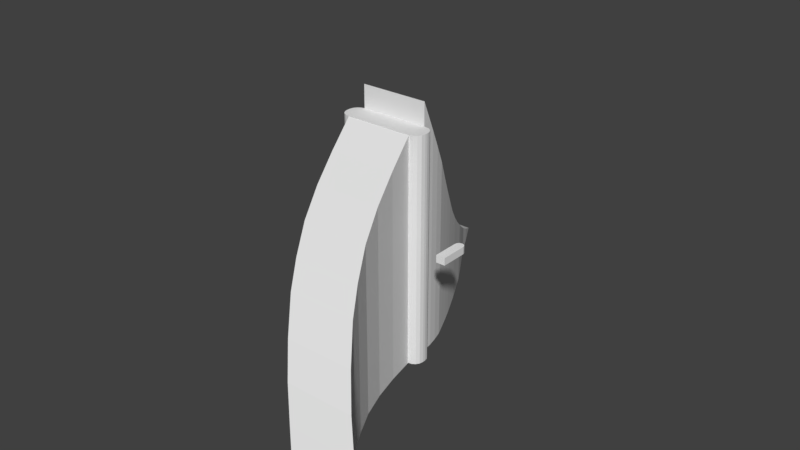 # Source: hotel.blend  (saved by Blender 2.78.0; exported with 4.5.12 LTS)
import bpy
from mathutils import Matrix  # noqa: F401  (used for matrix-valued properties, if any)

bpy.ops.wm.read_factory_settings(use_empty=True)
scene = bpy.context.scene
scene.name = 'Scene'

# ---- collections
col_collection_1 = bpy.data.collections.new('Collection 1'); scene.collection.children.link(col_collection_1)

# ---- materials (node trees are filled in below, after node groups)
mat_material = bpy.data.materials.new('Material')
mat_material.alpha_threshold = 0.0
mat_material.use_transparent_shadow = False
mat_material.roughness = 0.5
mat_material.line_color = (0.0, 0.0, 0.0, 1.0)

# ---- material node trees

# ---- world
world_world = bpy.data.worlds.new('World'); scene.world = world_world
world_world.color = (0.05088, 0.05088, 0.05088)
world_world.use_sun_shadow = False
world_world.sun_shadow_jitter_overblur = 0.0
world_world.cycles.sampling_method = 'MANUAL'

# ---- meshes
me_cube_004 = bpy.data.meshes.new('Cube.004')
me_cube_004.from_pydata([(-0.08204, -0.4163, -0.06525), (-0.08204, -0.4163, 0.06525), (0.08204, -0.4163, -0.06525), (0.08204, -0.4163, 0.06525), (-0.08204, 0.05725, -0.06525), (-0.002853, 0.1364, -0.06525), (-0.07143, 0.09684, -0.06525), (-0.04245, 0.1258, -0.06525), (-0.002853, 0.1364, 0.06525), (-0.08204, 0.05725, 0.06525), (-0.04245, 0.1258, 0.06525), (-0.07143, 0.09684, 0.06525), (0.002853, 0.1364, -0.06525), (0.08204, 0.05725, -0.06525), (0.04245, 0.1258, -0.06525), (0.07143, 0.09684, -0.06525), (0.08204, 0.05725, 0.06525), (0.002853, 0.1364, 0.06525), (0.07143, 0.09684, 0.06525), (0.04245, 0.1258, 0.06525)], [], [(5, 8, 17, 12), (4, 6, 7, 5, 12, 14, 15, 13, 2, 0), (2, 3, 1, 0), (16, 18, 19, 17, 8, 10, 11, 9, 1, 3), (13, 16, 3, 2), (8, 5, 7, 10), (10, 7, 6, 11), (11, 6, 4, 9), (16, 13, 15, 18), (18, 15, 14, 19), (19, 14, 12, 17), (0, 1, 9, 4)])
me_cube_004.use_remesh_preserve_volume = False
me_cube_004.use_remesh_preserve_attributes = False
me_cube_004.use_mirror_vertex_groups = False
me_cube_004.update()
me_cube_003 = bpy.data.meshes.new('Cube.003')
me_cube_003.from_pydata([(-0.8213, -1.012, -1.0), (-1.0, -0.8338, -1.0), (-0.8897, -0.9989, -1.0), (-0.9477, -0.9602, -1.0), (-0.9864, -0.9022, -1.0), (-1.0, -0.8338, 3.096), (-0.8213, -1.012, 3.096), (-0.9864, -0.9022, 3.096), (-0.9477, -0.9602, 3.096), (-0.8897, -0.9989, 3.096), (-1.0, -0.783, -1.0), (-0.8213, -0.6043, -1.0), (-0.9864, -0.7146, -1.0), (-0.9477, -0.6567, -1.0), (-0.8897, -0.6179, -1.0), (-0.8213, -0.6043, 3.096), (-1.0, -0.783, 3.096), (-0.8897, -0.6179, 3.096), (-0.9477, -0.6567, 3.096), (-0.9864, -0.7146, 3.096), (0.5818, -0.8338, -1.0), (0.4031, -1.012, -1.0), (0.5682, -0.9022, -1.0), (0.5295, -0.9602, -1.0), (0.4715, -0.9989, -1.0), (0.4031, -1.012, 3.096), (0.5818, -0.8338, 3.096), (0.4715, -0.9989, 3.096), (0.5295, -0.9602, 3.096), (0.5682, -0.9022, 3.096), (0.4031, -0.6043, -1.0), (0.5818, -0.783, -1.0), (0.4715, -0.6179, -1.0), (0.5295, -0.6567, -1.0), (0.5682, -0.7146, -1.0), (0.5818, -0.783, 3.096), (0.4031, -0.6043, 3.096), (0.5682, -0.7146, 3.096), (0.5295, -0.6567, 3.096), (0.4715, -0.6179, 3.096)], [], [(21, 25, 6, 0), (31, 35, 26, 20), (35, 37, 38, 39, 36, 15, 17, 18, 19, 16, 5, 7, 8, 9, 6, 25, 27, 28, 29, 26), (1, 5, 16, 10), (11, 15, 36, 30), (0, 6, 9, 2), (2, 9, 8, 3), (3, 8, 7, 4), (4, 7, 5, 1), (15, 11, 14, 17), (17, 14, 13, 18), (18, 13, 12, 19), (19, 12, 10, 16), (35, 31, 34, 37), (37, 34, 33, 38), (38, 33, 32, 39), (39, 32, 30, 36), (25, 21, 24, 27), (27, 24, 23, 28), (28, 23, 22, 29), (29, 22, 20, 26), (10, 12, 13, 14, 11, 30, 32, 33, 34, 31, 20, 22, 23, 24, 21, 0, 2, 3, 4, 1)])
me_cube_003.use_remesh_preserve_volume = False
me_cube_003.use_remesh_preserve_attributes = False
me_cube_003.use_mirror_vertex_groups = False
me_cube_003.update()
me_cube_002 = bpy.data.meshes.new('Cube.002')
me_cube_002.from_pydata([(2.163, -3.098, -1.0), (-0.1914, 0.6986, -1.0), (-0.1914, 0.6986, 3.103), (3.375, -3.098, -1.0), (1.02, 0.6986, -1.0), (1.02, 0.6986, 3.103), (1.861, -2.858, -0.5738), (1.572, -2.587, -0.1149), (1.275, -2.303, 0.3432), (0.9795, -1.972, 0.7899), (0.6646, -1.568, 1.261), (0.4474, -1.213, 1.611), (0.2244, -0.7844, 1.984), (0.04864, -0.3094, 2.347), (-0.0823, 0.1794, 2.709), (1.129, 0.1794, 2.709), (1.26, -0.3094, 2.347), (1.436, -0.7844, 1.984), (1.659, -1.213, 1.611), (1.876, -1.568, 1.261), (2.191, -1.972, 0.7899), (2.486, -2.303, 0.3432), (2.784, -2.587, -0.1149), (3.073, -2.858, -0.5738), (-0.0823, 0.1794, -1.0), (0.04864, -0.3094, -1.0), (0.2244, -0.7844, -1.0), (0.4474, -1.213, -1.0), (0.6646, -1.568, -1.0), (0.9795, -1.972, -1.0), (1.275, -2.303, -1.0), (1.572, -2.587, -1.0), (1.861, -2.858, -1.0), (3.073, -2.858, -1.0), (2.784, -2.587, -1.0), (2.486, -2.303, -1.0), (2.191, -1.972, -1.0), (1.876, -1.568, -1.0), (1.659, -1.213, -1.0), (1.436, -0.7844, -1.0), (1.26, -0.3094, -1.0), (1.129, 0.1794, -1.0)], [], [(23, 6, 0, 3), (1, 2, 5, 4), (24, 41, 40, 25), (1, 4, 41, 24), (3, 33, 23), (5, 2, 14, 15), (15, 14, 13, 16), (16, 13, 12, 17), (17, 12, 11, 18), (18, 11, 10, 19), (19, 10, 9, 20), (20, 9, 8, 21), (21, 8, 7, 22), (22, 7, 6, 23), (25, 40, 39, 26), (26, 39, 38, 27), (27, 38, 37, 28), (28, 37, 36, 29), (29, 36, 35, 30), (30, 35, 34, 31), (31, 34, 33, 32), (32, 33, 3, 0), (22, 23, 33, 34), (21, 22, 34, 35), (20, 21, 35, 36), (19, 20, 36, 37), (18, 19, 37, 38), (17, 18, 38, 39), (16, 17, 39, 40), (15, 16, 40, 41), (4, 5, 15, 41), (1, 24, 14, 2), (13, 14, 24, 25), (12, 13, 25, 26), (11, 12, 26, 27), (10, 11, 27, 28), (9, 10, 28, 29), (8, 9, 29, 30), (7, 8, 30, 31), (6, 7, 31, 32), (32, 0, 6)])
me_cube_002.use_remesh_preserve_volume = False
me_cube_002.use_remesh_preserve_attributes = False
me_cube_002.use_mirror_vertex_groups = False
me_cube_002.update()
me_cube = bpy.data.meshes.new('Cube')
me_cube.from_pydata([(-1.147, 2.48, -1.856), (1.0, -1.728, -1.856), (-0.2122, -1.728, -1.856), (-2.359, 2.48, -1.856), (1.0, -1.728, 2.663), (-0.2122, -1.728, 2.663), (-1.873, 1.635, -1.367), (-2.053, 1.964, -1.567), (-1.439, 0.966, -0.9196), (-1.646, 1.285, -1.136), (-1.079, 0.3552, -0.4723), (-1.246, 0.6599, -0.7077), (-0.78, -0.2004, 0.06095), (-0.9163, 0.06093, -0.2194), (-0.5554, -0.6515, 0.6961), (-0.6594, -0.4356, 0.3771), (-0.3626, -1.073, 1.399), (-0.4502, -0.8786, 1.066), (-0.2586, -1.445, 2.089), (-0.3021, -1.266, 1.748), (-0.8407, 1.964, -1.567), (-0.6609, 1.635, -1.367), (-0.4335, 1.285, -1.136), (-0.2266, 0.966, -0.9196), (-0.03409, 0.6599, -0.7077), (0.1332, 0.3552, -0.4723), (0.2959, 0.06093, -0.2194), (0.4322, -0.2004, 0.06095), (0.5528, -0.4356, 0.3771), (0.6568, -0.6515, 0.6961), (0.762, -0.8786, 1.066), (0.8496, -1.073, 1.399), (0.9101, -1.266, 1.748), (0.9536, -1.445, 2.089), (-0.2586, -1.445, -1.856), (-0.3021, -1.266, -1.856), (-0.3626, -1.073, -1.856), (-0.4502, -0.8786, -1.856), (-0.5554, -0.6515, -1.856), (-0.6594, -0.4356, -1.856), (-0.78, -0.2004, -1.856), (-0.9163, 0.06093, -1.856), (-1.079, 0.3552, -1.856), (-1.246, 0.6599, -1.856), (-1.439, 0.966, -1.856), (-1.646, 1.285, -1.856), (-1.873, 1.635, -1.856), (-2.053, 1.964, -1.856), (-0.8407, 1.964, -1.856), (-0.6609, 1.635, -1.856), (-0.4335, 1.285, -1.856), (-0.2266, 0.966, -1.856), (-0.03409, 0.6599, -1.856), (0.1332, 0.3552, -1.856), (0.2959, 0.06093, -1.856), (0.4322, -0.2004, -1.856), (0.5528, -0.4356, -1.856), (0.6568, -0.6515, -1.856), (0.762, -0.8786, -1.856), (0.8496, -1.073, -1.856), (0.9101, -1.266, -1.856), (0.9536, -1.445, -1.856)], [], [(0, 48, 47, 3), (6, 9, 22, 21), (47, 48, 49, 46), (1, 4, 5, 2), (8, 11, 24, 23), (3, 7, 20, 0), (10, 13, 26, 25), (12, 15, 28, 27), (14, 17, 30, 29), (16, 19, 32, 31), (18, 5, 4, 33), (6, 21, 20, 7), (8, 23, 22, 9), (10, 25, 24, 11), (12, 27, 26, 13), (14, 29, 28, 15), (16, 31, 30, 17), (18, 33, 32, 19), (3, 47, 7), (46, 49, 50, 45), (45, 50, 51, 44), (44, 51, 52, 43), (43, 52, 53, 42), (42, 53, 54, 41), (41, 54, 55, 40), (40, 55, 56, 39), (39, 56, 57, 38), (38, 57, 58, 37), (37, 58, 59, 36), (36, 59, 60, 35), (35, 60, 61, 34), (34, 61, 1, 2), (7, 47, 46, 6), (6, 46, 45, 9), (9, 45, 44, 8), (8, 44, 43, 11), (11, 43, 42, 10), (10, 42, 41, 13), (13, 41, 40, 12), (12, 40, 39, 15), (15, 39, 38, 14), (14, 38, 37, 17), (17, 37, 36, 16), (16, 36, 35, 19), (19, 35, 34, 18), (2, 5, 18, 34), (61, 33, 4, 1), (33, 61, 60, 32), (32, 60, 59, 31), (31, 59, 58, 30), (30, 58, 57, 29), (29, 57, 56, 28), (28, 56, 55, 27), (27, 55, 54, 26), (26, 54, 53, 25), (25, 53, 52, 24), (24, 52, 51, 23), (23, 51, 50, 22), (22, 50, 49, 21), (21, 49, 48, 20), (0, 20, 48)])
me_cube.materials.append(mat_material)
me_cube.use_remesh_preserve_volume = False
me_cube.use_remesh_preserve_attributes = False
me_cube.use_mirror_vertex_groups = False
me_cube.update()

# ---- objects
ob_cube_003 = bpy.data.objects.new('Cube.003', me_cube_004)
ob_cube_001 = bpy.data.objects.new('Cube.001', me_cube_003)
ob_cube_002 = bpy.data.objects.new('Cube.002', me_cube_002)
ob_cube = bpy.data.objects.new('Cube', me_cube)

# ---- transforms, parenting, visibility, modifiers, constraints
ob_cube_003.location = (1.719, 0.7107, 2.328)
ob_cube_003.lineart.crease_threshold = 0.0
ob_cube_001.location = (0.6199, 1.378, 1.102)
ob_cube_001.lineart.crease_threshold = 0.0
ob_cube_002.location = (0.0005406, -0.3188, 1.095)
ob_cube_002.lineart.crease_threshold = 0.0
ob_cube.location = (-1.192e-07, 2.495, 1.945)
ob_cube.lock_rotations_4d = False
ob_cube.empty_display_type = 'ARROWS'
ob_cube.lineart.crease_threshold = 0.0

# ---- collection membership
col_collection_1.objects.link(ob_cube_003)
col_collection_1.objects.link(ob_cube_001)
col_collection_1.objects.link(ob_cube_002)
col_collection_1.objects.link(ob_cube)

# ---- scene / render settings (as saved in the file)
scene.frame_start = 1; scene.frame_end = 250; scene.frame_set(1)
scene.render.engine = 'BLENDER_EEVEE_NEXT'
scene.render.resolution_percentage = 50
scene.render.dither_intensity = 0.0
scene.cycles.use_denoising = False
scene.cycles.samples = 128
scene.cycles.sampling_pattern = 'TABULATED_SOBOL'
scene.cycles.light_sampling_threshold = 0.0
scene.cycles.use_adaptive_sampling = False
scene.cycles.use_light_tree = False
scene.cycles.blur_glossy = 0.0
scene.cycles.sample_clamp_indirect = 0.0
scene.view_settings.view_transform = 'Standard'
bpy.context.view_layer.update()

# ---- added for rendering (the .blend has no active camera and no usable light): camera, sun
cam_auto = bpy.data.cameras.new('AutoCamera')
cam_auto.lens = 50.0
cam_auto.sensor_width = 36.0
cam_auto.clip_end = 1000.0
ob_auto_camera = bpy.data.objects.new('AutoCamera', cam_auto)
scene.collection.objects.link(ob_auto_camera)
ob_auto_camera.location = (10.7999, -11.5704, 10.5825)
ob_auto_camera.rotation_euler = (1.09748, -7.21219e-08, 0.694738)
scene.camera = ob_auto_camera
light_auto_sun = bpy.data.lights.new('AutoSun', 'SUN')
light_auto_sun.energy = 3.0
light_auto_sun.angle = 0.0523599
ob_auto_sun = bpy.data.objects.new('AutoSun', light_auto_sun)
scene.collection.objects.link(ob_auto_sun)
ob_auto_sun.rotation_euler = (0.872665, 0.174533, 0.523599)
bpy.context.view_layer.update()
